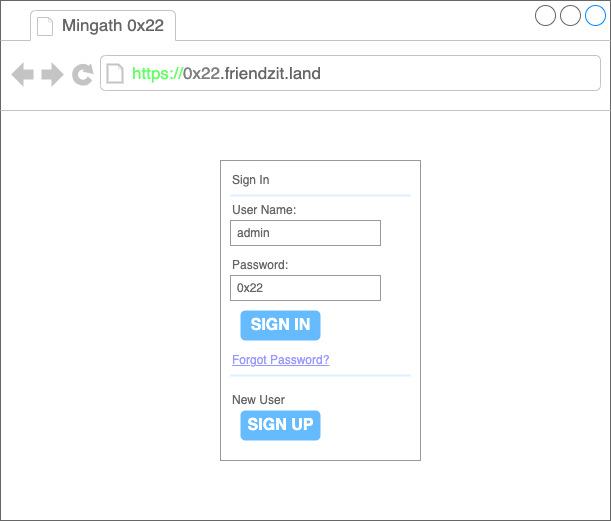

The diagram above was exported from draw.io. Its source (the exported page's mxGraphModel, read from the mxfile embedded in the PNG):
<mxGraphModel dx="786" dy="523" grid="1" gridSize="10" guides="1" tooltips="1" connect="1" arrows="1" fold="1" page="1" pageScale="1" pageWidth="850" pageHeight="1100" math="0" shadow="0">
  <root>
    <mxCell id="0" />
    <mxCell id="1" parent="0" />
    <mxCell id="szqr57Q9uC6PNDXcOPQW-1" value="" style="strokeWidth=1;shadow=0;dashed=0;align=center;html=1;shape=mxgraph.mockup.containers.browserWindow;rSize=0;strokeColor=#666666;strokeColor2=#008cff;strokeColor3=#c4c4c4;mainText=,;recursiveResize=0;gradientColor=none;" vertex="1" parent="1">
      <mxGeometry x="130" y="80" width="610" height="520" as="geometry" />
    </mxCell>
    <mxCell id="szqr57Q9uC6PNDXcOPQW-2" value="Mingath 0x22" style="strokeWidth=1;shadow=0;dashed=0;align=center;html=1;shape=mxgraph.mockup.containers.anchor;fontSize=17;fontColor=#666666;align=left;" vertex="1" parent="szqr57Q9uC6PNDXcOPQW-1">
      <mxGeometry x="60" y="12" width="110" height="26" as="geometry" />
    </mxCell>
    <mxCell id="szqr57Q9uC6PNDXcOPQW-3" value="&lt;font color=&quot;#66ff66&quot;&gt;https://&lt;/font&gt;&lt;font color=&quot;#808080&quot;&gt;0x22&lt;/font&gt;.friendzit.land" style="strokeWidth=1;shadow=0;dashed=0;align=center;html=1;shape=mxgraph.mockup.containers.anchor;rSize=0;fontSize=17;fontColor=#666666;align=left;" vertex="1" parent="szqr57Q9uC6PNDXcOPQW-1">
      <mxGeometry x="130" y="60" width="250" height="26" as="geometry" />
    </mxCell>
    <mxCell id="szqr57Q9uC6PNDXcOPQW-16" value="" style="strokeWidth=1;shadow=0;dashed=0;align=center;html=1;shape=mxgraph.mockup.forms.rrect;rSize=0;strokeColor=#999999;fillColor=#ffffff;fontColor=#808080;" vertex="1" parent="szqr57Q9uC6PNDXcOPQW-1">
      <mxGeometry x="220" y="160" width="200" height="300" as="geometry" />
    </mxCell>
    <mxCell id="szqr57Q9uC6PNDXcOPQW-17" value="Sign In" style="strokeWidth=1;shadow=0;dashed=0;align=center;html=1;shape=mxgraph.mockup.forms.anchor;fontSize=12;fontColor=#666666;align=left;resizeWidth=1;spacingLeft=0;" vertex="1" parent="szqr57Q9uC6PNDXcOPQW-16">
      <mxGeometry width="100" height="20" relative="1" as="geometry">
        <mxPoint x="10" y="10" as="offset" />
      </mxGeometry>
    </mxCell>
    <mxCell id="szqr57Q9uC6PNDXcOPQW-18" value="" style="shape=line;strokeColor=#ddeeff;strokeWidth=2;html=1;resizeWidth=1;fontColor=#808080;" vertex="1" parent="szqr57Q9uC6PNDXcOPQW-16">
      <mxGeometry width="180" height="10" relative="1" as="geometry">
        <mxPoint x="10" y="30" as="offset" />
      </mxGeometry>
    </mxCell>
    <mxCell id="szqr57Q9uC6PNDXcOPQW-19" value="User Name:" style="strokeWidth=1;shadow=0;dashed=0;align=center;html=1;shape=mxgraph.mockup.forms.anchor;fontSize=12;fontColor=#666666;align=left;resizeWidth=1;spacingLeft=0;" vertex="1" parent="szqr57Q9uC6PNDXcOPQW-16">
      <mxGeometry width="100" height="20" relative="1" as="geometry">
        <mxPoint x="10" y="40" as="offset" />
      </mxGeometry>
    </mxCell>
    <mxCell id="szqr57Q9uC6PNDXcOPQW-20" value="admin" style="strokeWidth=1;shadow=0;dashed=0;align=center;html=1;shape=mxgraph.mockup.forms.rrect;rSize=0;strokeColor=#999999;fontColor=#666666;align=left;spacingLeft=5;resizeWidth=1;" vertex="1" parent="szqr57Q9uC6PNDXcOPQW-16">
      <mxGeometry width="150" height="25" relative="1" as="geometry">
        <mxPoint x="10" y="60" as="offset" />
      </mxGeometry>
    </mxCell>
    <mxCell id="szqr57Q9uC6PNDXcOPQW-21" value="Password:" style="strokeWidth=1;shadow=0;dashed=0;align=center;html=1;shape=mxgraph.mockup.forms.anchor;fontSize=12;fontColor=#666666;align=left;resizeWidth=1;spacingLeft=0;" vertex="1" parent="szqr57Q9uC6PNDXcOPQW-16">
      <mxGeometry width="100" height="20" relative="1" as="geometry">
        <mxPoint x="10" y="95" as="offset" />
      </mxGeometry>
    </mxCell>
    <mxCell id="szqr57Q9uC6PNDXcOPQW-22" value="0x22" style="strokeWidth=1;shadow=0;dashed=0;align=center;html=1;shape=mxgraph.mockup.forms.rrect;rSize=0;strokeColor=#999999;fontColor=#666666;align=left;spacingLeft=5;resizeWidth=1;" vertex="1" parent="szqr57Q9uC6PNDXcOPQW-16">
      <mxGeometry width="150" height="25" relative="1" as="geometry">
        <mxPoint x="10" y="115" as="offset" />
      </mxGeometry>
    </mxCell>
    <mxCell id="szqr57Q9uC6PNDXcOPQW-23" value="SIGN IN" style="strokeWidth=1;shadow=0;dashed=0;align=center;html=1;shape=mxgraph.mockup.forms.rrect;rSize=5;strokeColor=none;fontColor=#ffffff;fillColor=#66bbff;fontSize=16;fontStyle=1;" vertex="1" parent="szqr57Q9uC6PNDXcOPQW-16">
      <mxGeometry y="1" width="80" height="30" relative="1" as="geometry">
        <mxPoint x="20" y="-150" as="offset" />
      </mxGeometry>
    </mxCell>
    <mxCell id="szqr57Q9uC6PNDXcOPQW-24" value="Forgot Password?" style="strokeWidth=1;shadow=0;dashed=0;align=center;html=1;shape=mxgraph.mockup.forms.anchor;fontSize=12;fontColor=#9999ff;align=left;spacingLeft=0;fontStyle=4;resizeWidth=1;" vertex="1" parent="szqr57Q9uC6PNDXcOPQW-16">
      <mxGeometry y="1" width="150" height="20" relative="1" as="geometry">
        <mxPoint x="10" y="-110" as="offset" />
      </mxGeometry>
    </mxCell>
    <mxCell id="szqr57Q9uC6PNDXcOPQW-25" value="" style="shape=line;strokeColor=#ddeeff;strokeWidth=2;html=1;resizeWidth=1;fontColor=#808080;" vertex="1" parent="szqr57Q9uC6PNDXcOPQW-16">
      <mxGeometry y="1" width="180" height="10" relative="1" as="geometry">
        <mxPoint x="10" y="-90" as="offset" />
      </mxGeometry>
    </mxCell>
    <mxCell id="szqr57Q9uC6PNDXcOPQW-26" value="New User" style="strokeWidth=1;shadow=0;dashed=0;align=center;html=1;shape=mxgraph.mockup.forms.anchor;fontSize=12;fontColor=#666666;align=left;spacingLeft=0;resizeWidth=1;" vertex="1" parent="szqr57Q9uC6PNDXcOPQW-16">
      <mxGeometry y="1" width="150" height="20" relative="1" as="geometry">
        <mxPoint x="10" y="-70" as="offset" />
      </mxGeometry>
    </mxCell>
    <mxCell id="szqr57Q9uC6PNDXcOPQW-27" value="SIGN UP" style="strokeWidth=1;shadow=0;dashed=0;align=center;html=1;shape=mxgraph.mockup.forms.rrect;rSize=5;strokeColor=none;fontColor=#ffffff;fillColor=#66bbff;fontSize=16;fontStyle=1;" vertex="1" parent="szqr57Q9uC6PNDXcOPQW-16">
      <mxGeometry y="1" width="80" height="30" relative="1" as="geometry">
        <mxPoint x="20" y="-50" as="offset" />
      </mxGeometry>
    </mxCell>
  </root>
</mxGraphModel>